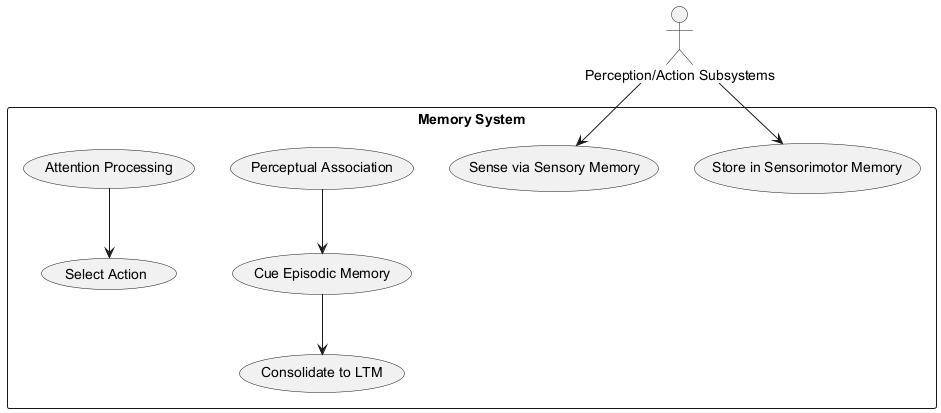

The diagram above was rendered by PlantUML. Its source (embedded in the PNG):
@startuml
actor "Perception/Action Subsystems" as PA

rectangle "Memory System" {
  usecase "Store in Sensorimotor Memory"
  usecase "Sense via Sensory Memory"
  usecase "Perceptual Association"
  usecase "Cue Episodic Memory"
  usecase "Consolidate to LTM"
  usecase "Attention Processing"
  usecase "Select Action"
}

PA --> "Store in Sensorimotor Memory"
PA --> "Sense via Sensory Memory"
"Perceptual Association" --> "Cue Episodic Memory"
"Cue Episodic Memory" --> "Consolidate to LTM"
"Attention Processing" --> "Select Action"

@enduml